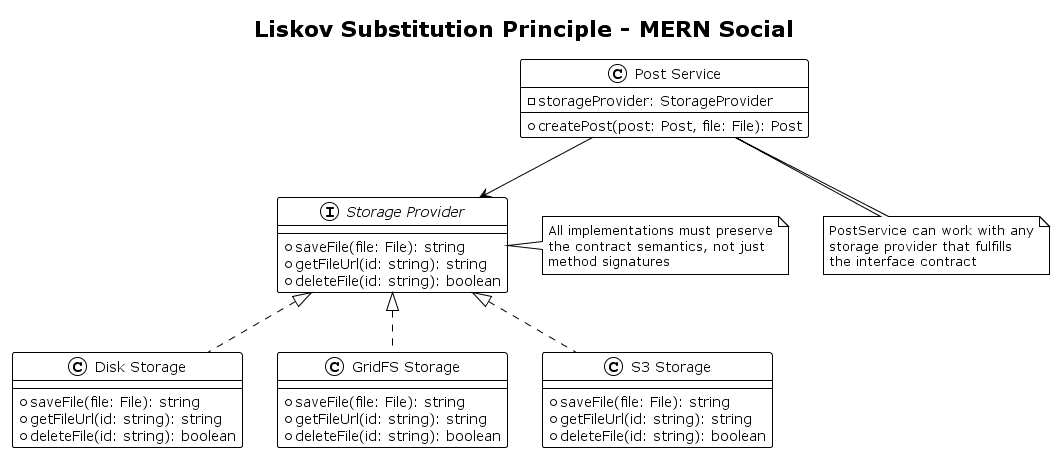

The diagram above was rendered by PlantUML. Its source (embedded in the PNG):
@startuml lsp-diagram
!theme plain

title Liskov Substitution Principle - MERN Social

interface "Storage Provider" as StorageProvider {
  +saveFile(file: File): string
  +getFileUrl(id: string): string
  +deleteFile(id: string): boolean
}

class "Disk Storage" as DiskStorage {
  +saveFile(file: File): string
  +getFileUrl(id: string): string
  +deleteFile(id: string): boolean
}

class "GridFS Storage" as GridFSStorage {
  +saveFile(file: File): string
  +getFileUrl(id: string): string
  +deleteFile(id: string): boolean
}

class "S3 Storage" as S3Storage {
  +saveFile(file: File): string
  +getFileUrl(id: string): string
  +deleteFile(id: string): boolean
}

class "Post Service" as PostService {
  -storageProvider: StorageProvider
  +createPost(post: Post, file: File): Post
}

StorageProvider <|.. DiskStorage
StorageProvider <|.. GridFSStorage
StorageProvider <|.. S3Storage

PostService --> StorageProvider

note bottom of PostService: PostService can work with any\nstorage provider that fulfills\nthe interface contract

note right of StorageProvider: All implementations must preserve\nthe contract semantics, not just\nmethod signatures

@enduml